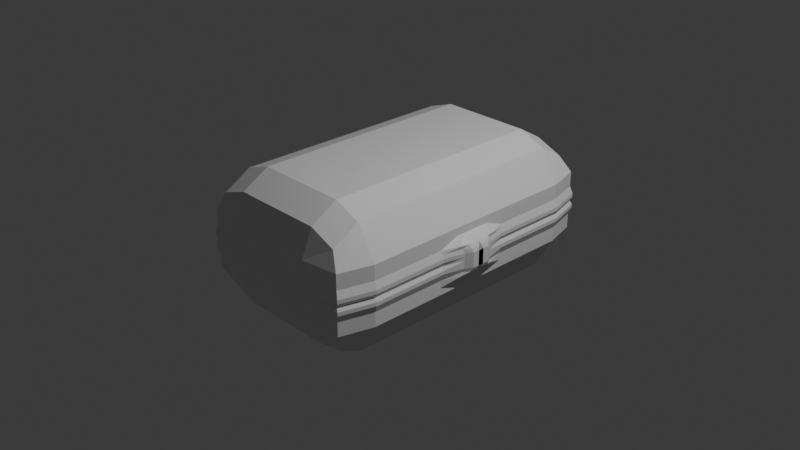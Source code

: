 # Source: MedKit.blend  (saved by Blender 5.0.118; exported with 4.5.12 LTS)
import bpy
from mathutils import Matrix  # noqa: F401  (used for matrix-valued properties, if any)

bpy.ops.wm.read_factory_settings(use_empty=True)
scene = bpy.context.scene
scene.name = 'Scene'

# ---- collections
col_collection = bpy.data.collections.new('Collection'); scene.collection.children.link(col_collection)

# ---- materials (node trees are filled in below, after node groups)
mat_material = bpy.data.materials.new('Material')
mat_material.alpha_threshold = 0.0
mat_material.use_backface_culling_lightprobe_volume = False
mat_material.roughness = 0.5
mat_material.line_color = (0.0, 0.0, 0.0, 1.0)

# ---- material node trees
mat_material.use_nodes = True; mat_material.node_tree.nodes.clear()
_N = mat_material.node_tree.nodes; _L = mat_material.node_tree.links
n0 = _N.new('ShaderNodeOutputMaterial'); n0.name = 'Material Output'; n0.location = (200, 100)
n1 = _N.new('ShaderNodeBsdfPrincipled'); n1.name = 'Principled BSDF'; n1.location = (-200, 100)
n1.inputs[3].default_value = 1.45
_L.new(n1.outputs[0], n0.inputs[0])
n0.is_active_output = True

# ---- world
world_world = bpy.data.worlds.new('World'); scene.world = world_world
world_world.use_nodes = True; world_world.node_tree.nodes.clear()
_N = world_world.node_tree.nodes; _L = world_world.node_tree.links
n0 = _N.new('ShaderNodeOutputWorld'); n0.name = 'World Output'; n0.location = (200, 100)
n1 = _N.new('ShaderNodeBackground'); n1.name = 'Background'; n1.location = (-200, 100)
n1.inputs[0].default_value = (0.05088, 0.05088, 0.05088, 1.0)
_L.new(n1.outputs[0], n0.inputs[0])
n0.is_active_output = True
world_world.color = (0.05088, 0.05088, 0.05088)
world_world.sun_shadow_jitter_overblur = 0.0

# ---- cameras
cam_camera = bpy.data.cameras.new('Camera')
cam_camera.clip_end = 100.0
cam_camera.ortho_scale = 7.314

# ---- lights
light_light = bpy.data.lights.new('Light', 'POINT')
light_light.energy = 1000.0
light_light.shadow_soft_size = 0.1

# ---- meshes
me_cube = bpy.data.meshes.new('Cube')
me_cube.from_pydata([(0.7872, 1.525, 0.4955), (0.7872, 1.506, -0.4448), (-0.7951, 1.525, 0.5113), (-0.8109, 1.506, -0.4526), (-0.8109, 1.694e-08, -0.6733), (0.7872, -1.588e-08, 0.6657), (-0.7951, -1.376e-08, 0.6815), (0.7872, 1.8e-08, -0.6654), (-0.7951, 0.8238, 0.6815), (0.7872, 0.8238, -0.6654), (-0.8109, 0.8238, -0.6733), (0.7872, 0.8238, 0.6657), (-4.9e-17, 1.506, -0.5787), (3.78e-17, 1.525, 0.6137), (0.0, 0.0, -0.7994), (0.0, 0.0, 0.7839), (0.0, 0.8238, 0.7839), (0.0, 0.8238, -0.7994), (-0.7951, 1.236, 0.6815), (0.7872, 1.236, -0.6654), (-0.8109, 1.236, -0.6733), (0.7872, 1.236, 0.6657), (0.0, 1.236, -0.7994), (0.0, 1.236, 0.7839), (0.9061, 1.599, -3.461e-05), (-0.8964, 1.586, -3.461e-05), (1.13, -0.03008, -3.461e-05), (-1.016, -0.01293, -3.461e-05), (1.006, 0.8198, -3.461e-05), (-1.016, 0.8198, -3.461e-05), (-0.005121, 1.652, -3.461e-05), (1.006, 1.236, -3.461e-05), (-1.016, 1.236, -3.461e-05), (-0.5, 1.506, -0.5787), (-0.5, 0.0, -0.7994), (-0.5, 0.8238, -0.7994), (-0.5, 1.525, 0.6137), (-0.5, 0.0, 0.7839), (-0.5, 0.8238, 0.7839), (-0.5, 1.236, -0.7994), (-0.5, 1.236, 0.7839), (-0.5105, 1.652, -3.461e-05), (0.5, 1.525, 0.6137), (0.5, 0.0, 0.7839), (0.5, 0.8238, 0.7839), (0.5, 1.506, -0.5787), (0.5, 0.0, -0.7994), (0.5, 0.8238, -0.7994), (0.5, 1.236, 0.7839), (0.5, 1.236, -0.7994), (0.5003, 1.652, -3.461e-05), (0.9015, 1.595, 0.3258), (-0.8818, 1.582, 0.3258), (1.0, 0.0, 0.3258), (-1.0, 0.0, 0.3258), (1.0, 0.8238, 0.3258), (-1.0, 0.8238, 0.3258), (0.0, 1.648, 0.3258), (1.0, 1.236, 0.3258), (-1.0, 1.236, 0.3258), (-0.5, 1.648, 0.3258), (0.5, 1.648, 0.3258), (0.9015, 1.595, -0.312), (-0.8818, 1.582, -0.312), (1.0, 0.0, -0.312), (-1.0, 0.0, -0.312), (1.0, 0.8238, -0.312), (-1.0, 0.8238, -0.312), (0.0, 1.648, -0.312), (1.0, 1.236, -0.312), (-1.0, 1.236, -0.312), (-0.5, 1.648, -0.312), (0.5, 1.648, -0.312), (-0.8109, 0.4119, -0.6733), (0.7872, 0.4119, 0.6657), (-0.7951, 0.4119, 0.6815), (0.7872, 0.4119, -0.6654), (0.0, 0.4119, 0.7839), (0.0, 0.4119, -0.7994), (-1.016, 0.4034, -3.461e-05), (1.006, 0.4034, -3.461e-05), (-0.5, 0.4119, -0.7994), (-0.5, 0.4119, 0.7839), (0.5, 0.4119, 0.7839), (0.5, 0.4119, -0.7994), (-1.0, 0.4119, 0.3258), (1.0, 0.4119, 0.3258), (1.0, 0.4119, -0.312), (-1.0, 0.4119, -0.312), (0.9015, 1.595, -0.156), (-0.8818, 1.582, -0.156), (1.088, 0.0, -0.156), (-1.0, 0.0, -0.156), (1.0, 0.8238, -0.156), (-1.0, 0.8238, -0.156), (0.0, 1.648, -0.156), (1.0, 1.236, -0.156), (-1.0, 1.236, -0.156), (-0.5, 1.648, -0.156), (0.5, 1.648, -0.156), (1.0, 0.4119, -0.156), (-1.0, 0.4119, -0.156), (0.9015, 1.595, 0.1629), (-0.8818, 1.582, 0.1629), (1.088, 0.0, 0.1629), (-1.0, 0.0, 0.1629), (1.0, 0.8238, 0.1629), (-1.0, 0.8238, 0.1629), (0.0, 1.648, 0.1629), (1.0, 1.236, 0.1629), (-1.0, 1.236, 0.1629), (-0.5, 1.648, 0.1629), (0.5, 1.648, 0.1629), (1.0, 0.4119, 0.1629), (-1.0, 0.4119, 0.1629), (0.9284, 1.613, 0.08387), (-0.9082, 1.599, 0.08387), (1.13, -0.03008, 0.08387), (-1.03, -0.03008, 0.08387), (1.03, 0.8184, 0.08387), (-1.03, 0.8184, 0.08387), (-4.537e-05, 1.667, 0.08387), (1.03, 1.243, 0.08387), (-1.03, 1.243, 0.08387), (-0.515, 1.667, 0.08387), (0.5149, 1.667, 0.08387), (1.03, 0.3941, 0.08387), (-1.03, 0.3941, 0.08387), (0.9284, 1.613, -0.08036), (-0.9082, 1.599, -0.08036), (1.13, -0.03008, -0.08036), (-1.03, -0.03008, -0.08036), (1.03, 0.8184, -0.08036), (-1.03, 0.8184, -0.08036), (-4.537e-05, 1.667, -0.08036), (1.03, 1.243, -0.08036), (-1.03, 1.243, -0.08036), (-0.515, 1.667, -0.08036), (0.5149, 1.667, -0.08036), (1.03, 0.3941, -0.08036), (-1.03, 0.3941, -0.08036), (-0.8109, 0.0595, -0.6733), (0.7872, 0.0595, 0.6657), (0.0, 0.0595, 0.7839), (0.0, 0.0595, -0.7994), (1.13, 0.03119, -3.461e-05), (-0.5, 0.0595, -0.7994), (-0.5, 0.0595, 0.7839), (0.5, 0.0595, 0.7839), (0.5, 0.0595, -0.7994), (1.0, 0.0595, 0.3258), (1.0, 0.0595, -0.312), (-0.7951, 0.0595, 0.6815), (0.7872, 0.0595, -0.6654), (-1.016, 0.04721, -3.461e-05), (-1.0, 0.0595, 0.3258), (-1.0, 0.0595, -0.312), (-1.0, 0.0595, -0.156), (1.088, 0.0595, -0.156), (-1.0, 0.0595, 0.1629), (1.088, 0.0595, 0.1629), (1.13, 0.03119, 0.08387), (-1.03, 0.03119, 0.08387), (-1.03, 0.03119, -0.08036), (1.13, 0.03119, -0.08036), (-0.7951, 0.1278, 0.6815), (0.7872, 0.1278, -0.6654), (-1.016, 0.1162, -3.461e-05), (-1.0, 0.1278, 0.3258), (-1.0, 0.1278, -0.312), (-1.0, 0.1278, -0.156), (-1.0, 0.1278, 0.1629), (-1.03, 0.1015, 0.08387), (-1.03, 0.1015, -0.08036), (-0.8109, 0.1278, -0.6733), (0.7872, 0.1278, 0.6657), (0.0, 0.1278, 0.7839), (0.0, 0.1278, -0.7994), (1.13, 0.1015, -3.461e-05), (-0.5, 0.1278, -0.7994), (-0.5, 0.1278, 0.7839), (0.5, 0.1278, 0.7839), (0.5, 0.1278, -0.7994), (1.0, 0.1278, 0.3258), (1.0, 0.1278, -0.312), (1.088, 0.1278, -0.156), (1.088, 0.1278, 0.1629), (1.13, 0.1015, 0.08387), (1.13, 0.1015, -0.08036), (-0.7951, 0.2003, 0.6815), (0.7872, 0.2003, -0.6654), (-1.016, 0.1895, -3.461e-05), (-1.0, 0.2003, 0.3258), (-1.0, 0.2003, -0.312), (-1.0, 0.2003, -0.156), (-1.0, 0.2003, 0.1629), (-1.03, 0.1762, 0.08387), (-1.03, 0.1762, -0.08036), (-0.8109, 0.2003, -0.6733), (0.7872, 0.2003, 0.6657), (0.0, 0.2003, 0.7839), (0.0, 0.2003, -0.7994), (1.083, 0.1762, -3.461e-05), (-0.5, 0.2003, -0.7994), (-0.5, 0.2003, 0.7839), (0.5, 0.2003, 0.7839), (0.5, 0.2003, -0.7994), (1.0, 0.2003, 0.3258), (1.0, 0.2003, -0.312), (1.071, 0.2003, -0.156), (1.071, 0.2003, 0.1629), (1.083, 0.1762, 0.08387), (1.083, 0.1762, -0.08036), (0.9141, 1.603, 0.126), (-0.8941, 1.59, 0.126), (1.114, -0.01403, 0.126), (-1.014, -0.01403, 0.126), (1.014, 0.8213, 0.126), (-1.014, 0.8213, 0.126), (-2.117e-05, 1.657, 0.126), (1.014, 1.239, 0.126), (-1.014, 1.239, 0.126), (-0.507, 1.657, 0.126), (0.507, 1.657, 0.126), (1.014, 0.4036, 0.126), (-1.014, 0.4036, 0.126), (1.114, 0.04629, 0.126), (-1.014, 0.04629, 0.126), (1.114, 0.1155, 0.126), (-1.014, 0.1155, 0.126), (1.067, 0.189, 0.126), (-1.014, 0.189, 0.126), (0.915, 1.604, -0.1182), (-0.895, 1.591, -0.1182), (1.115, -0.01504, -0.1182), (-1.015, -0.01504, -0.1182), (1.015, 0.8211, -0.1182), (-1.015, 0.8211, -0.1182), (-2.269e-05, 1.657, -0.1182), (1.015, 1.239, -0.1182), (-1.015, 1.239, -0.1182), (-0.5075, 1.657, -0.1182), (0.5075, 1.657, -0.1182), (1.015, 0.403, -0.1182), (-1.015, 0.403, -0.1182), (1.115, 0.04535, -0.1182), (-1.015, 0.04535, -0.1182), (1.115, 0.1147, -0.1182), (-1.015, 0.1147, -0.1182), (1.068, 0.1882, -0.1182), (-1.015, 0.1882, -0.1182), (0.9015, 1.595, 0.2444), (-0.8818, 1.582, 0.2444), (1.0, 0.0, 0.2444), (-1.0, 0.0, 0.2444), (1.0, 0.8238, 0.2444), (-1.0, 0.8238, 0.2444), (0.0, 1.648, 0.2444), (1.0, 1.236, 0.2444), (-1.0, 1.236, 0.2444), (-0.5, 1.648, 0.2444), (0.5, 1.648, 0.2444), (1.0, 0.4119, 0.2444), (-1.0, 0.4119, 0.2444), (-1.0, 0.0595, 0.2444), (1.0, 0.0595, 0.2444), (1.0, 0.1278, 0.2444), (-1.0, 0.1278, 0.2444), (1.0, 0.2003, 0.2444), (-1.0, 0.2003, 0.2444), (0.9015, 1.595, -0.234), (-0.8818, 1.582, -0.234), (1.0, 0.0, -0.234), (-1.0, 0.0, -0.234), (1.0, 0.8238, -0.234), (-1.0, 0.8238, -0.234), (0.0, 1.648, -0.234), (1.0, 1.236, -0.234), (-1.0, 1.236, -0.234), (-0.5, 1.648, -0.234), (0.5, 1.648, -0.234), (1.0, 0.4119, -0.234), (-1.0, 0.4119, -0.234), (1.0, 0.0595, -0.234), (-1.0, 0.0595, -0.234), (1.0, 0.1278, -0.234), (-1.0, 0.1278, -0.234), (1.0, 0.2003, -0.234), (-1.0, 0.2003, -0.234), (0.9284, 1.613, 0.04192), (-0.9082, 1.599, 0.04192), (1.13, -0.03008, 0.04192), (-1.03, -0.03008, 0.04192), (1.03, 0.8184, 0.04192), (-1.03, 0.8184, 0.04192), (-4.537e-05, 1.667, 0.04192), (1.03, 1.243, 0.04192), (-1.03, 1.243, 0.04192), (-0.515, 1.667, 0.04192), (0.5149, 1.667, 0.04192), (1.03, 0.3941, 0.04192), (-1.03, 0.3941, 0.04192), (-1.03, 0.03119, 0.04192), (1.13, 0.03119, 0.04192), (1.13, 0.1015, 0.04192), (-1.03, 0.1015, 0.04192), (1.083, 0.1762, 0.04192), (-1.03, 0.1762, 0.04192), (0.9284, 1.613, -0.0402), (-0.9082, 1.599, -0.0402), (1.13, -0.03008, -0.0402), (-1.03, -0.03008, -0.0402), (1.03, 0.8184, -0.0402), (-1.03, 0.8184, -0.0402), (-4.537e-05, 1.667, -0.0402), (1.03, 1.243, -0.0402), (-1.03, 1.243, -0.0402), (-0.515, 1.667, -0.0402), (0.5149, 1.667, -0.0402), (1.03, 0.3941, -0.0402), (-1.03, 0.3941, -0.0402), (-1.03, 0.03119, -0.0402), (1.13, 0.03119, -0.0402), (1.13, 0.1015, -0.0402), (-1.03, 0.1015, -0.0402), (1.083, 0.1762, -0.0402), (-1.03, 0.1762, -0.0402), (0.5, 0.4119, 0.7839), (-0.8109, 0.02975, -0.6733), (0.7872, 0.02975, 0.6657), (0.0, 0.02975, 0.7839), (0.0, 0.02975, -0.7994), (1.13, 0.0005562, -3.461e-05), (-0.5, 0.02975, -0.7994), (-0.5, 0.02975, 0.7839), (0.5, 0.02975, 0.7839), (0.5, 0.02975, -0.7994), (1.0, 0.02975, 0.3258), (1.0, 0.02975, -0.312), (1.088, 0.02975, -0.156), (1.088, 0.02975, 0.1629), (1.13, 0.0005562, 0.08387), (1.13, 0.0005562, -0.08036), (-0.7951, 0.02975, 0.6815), (0.7872, 0.02975, -0.6654), (-1.016, 0.01714, -3.461e-05), (-1.0, 0.02975, 0.3258), (-1.0, 0.02975, -0.312), (-1.0, 0.02975, -0.156), (-1.0, 0.02975, 0.1629), (-1.03, 0.0005562, 0.08387), (-1.03, 0.0005562, -0.08036), (-1.014, 0.01613, 0.126), (1.114, 0.01613, 0.126), (-1.015, 0.01515, -0.1182), (1.115, 0.01515, -0.1182), (-1.0, 0.02975, 0.2444), (1.0, 0.02975, 0.2444), (-1.0, 0.02975, -0.234), (1.0, 0.02975, -0.234), (-1.03, 0.0005562, 0.04192), (1.13, 0.0005562, 0.04192), (-1.03, 0.0005562, -0.0402), (1.13, 0.0005562, -0.0402), (-0.8109, 0.09364, -0.6733), (0.7872, 0.09364, 0.6657), (0.0, 0.09364, 0.7839), (0.0, 0.09364, -0.7994), (1.13, 0.06636, -3.461e-05), (-0.5, 0.09364, -0.7994), (-0.5, 0.09364, 0.7839), (0.5, 0.09364, 0.7839), (0.5, 0.09364, -0.7994), (1.0, 0.09364, 0.3258), (1.0, 0.09364, -0.312), (1.088, 0.09364, -0.156), (1.088, 0.09364, 0.1629), (1.13, 0.06636, 0.08387), (1.13, 0.06636, -0.08036), (-0.7951, 0.09364, 0.6815), (0.7872, 0.09364, -0.6654), (-1.016, 0.08172, -3.461e-05), (-1.0, 0.09364, 0.3258), (-1.0, 0.09364, -0.312), (-1.0, 0.09364, -0.156), (-1.0, 0.09364, 0.1629), (-1.03, 0.06636, 0.08387), (-1.03, 0.06636, -0.08036), (-1.014, 0.08091, 0.126), (1.114, 0.08091, 0.126), (-1.015, 0.08, -0.1182), (1.115, 0.08, -0.1182), (-1.0, 0.09364, 0.2444), (1.0, 0.09364, 0.2444), (-1.0, 0.09364, -0.234), (1.0, 0.09364, -0.234), (-1.03, 0.06636, 0.04192), (1.13, 0.06636, 0.04192), (-1.03, 0.06636, -0.0402), (1.13, 0.06636, -0.0402)], [], [(59, 18, 2, 52), (61, 42, 0, 51), (337, 329, 5, 53), (336, 344, 7, 46), (334, 343, 6, 37), (40, 18, 8, 38), (49, 19, 9, 47), (58, 21, 11, 55), (85, 75, 8, 56), (39, 22, 17, 35), (48, 23, 16, 44), (335, 330, 15, 43), (333, 331, 14, 34), (60, 36, 13, 57), (42, 13, 23, 48), (33, 12, 22, 39), (51, 0, 21, 58), (45, 1, 19, 49), (36, 2, 18, 40), (56, 8, 18, 59), (313, 29, 32, 316), (308, 24, 31, 315), (317, 41, 30, 314), (320, 79, 29, 313), (315, 31, 28, 312), (363, 332, 26, 310), (318, 50, 24, 308), (316, 32, 25, 309), (309, 25, 41, 317), (13, 36, 40, 23), (3, 33, 39, 20), (52, 2, 36, 60), (328, 333, 34, 4), (20, 39, 35, 10), (23, 40, 38, 16), (330, 334, 37, 15), (314, 30, 50, 318), (12, 45, 49, 22), (0, 42, 48, 21), (329, 335, 43, 5), (21, 48, 44, 11), (22, 49, 47, 17), (331, 336, 46, 14), (57, 13, 42, 61), (257, 57, 61, 261), (252, 52, 60, 260), (256, 56, 59, 259), (251, 51, 58, 258), (260, 60, 57, 257), (263, 85, 56, 256), (258, 58, 55, 255), (357, 337, 53, 253), (261, 61, 51, 251), (259, 59, 52, 252), (12, 68, 72, 45), (3, 63, 71, 33), (20, 70, 63, 3), (45, 72, 62, 1), (344, 338, 64, 7), (19, 69, 66, 9), (73, 88, 67, 10), (33, 71, 68, 12), (1, 62, 69, 19), (10, 67, 70, 20), (198, 193, 88, 73), (9, 66, 87, 76), (255, 55, 86, 262), (269, 192, 85, 263), (17, 47, 84, 78), (11, 44, 83, 74), (16, 38, 82, 77), (10, 35, 81, 73), (312, 28, 80, 319), (326, 191, 79, 320), (35, 17, 78, 81), (44, 16, 77, 83), (192, 189, 75, 85), (38, 8, 75, 82), (47, 9, 76, 84), (55, 11, 74, 86), (288, 194, 101, 282), (274, 93, 100, 281), (276, 95, 99, 280), (271, 90, 98, 279), (278, 97, 90, 271), (280, 99, 89, 270), (359, 339, 91, 272), (277, 96, 93, 274), (282, 101, 94, 275), (279, 98, 95, 276), (270, 89, 96, 277), (275, 94, 97, 278), (231, 195, 114, 225), (217, 106, 113, 224), (221, 110, 103, 214), (223, 112, 102, 213), (353, 340, 104, 215), (220, 109, 106, 217), (225, 114, 107, 218), (222, 111, 108, 219), (213, 102, 109, 220), (218, 107, 110, 221), (214, 103, 111, 222), (219, 108, 112, 223), (295, 121, 125, 299), (290, 116, 124, 298), (294, 120, 123, 297), (289, 115, 122, 296), (298, 124, 121, 295), (301, 127, 120, 294), (296, 122, 119, 293), (361, 341, 117, 291), (299, 125, 115, 289), (297, 123, 116, 290), (293, 119, 126, 300), (307, 196, 127, 301), (250, 197, 140, 244), (236, 132, 139, 243), (238, 134, 138, 242), (233, 129, 137, 241), (240, 136, 129, 233), (242, 138, 128, 232), (355, 342, 130, 234), (239, 135, 132, 236), (244, 140, 133, 237), (241, 137, 134, 238), (232, 128, 135, 239), (237, 133, 136, 240), (391, 378, 164, 245), (354, 351, 163, 246), (360, 350, 162, 302), (397, 377, 161, 303), (389, 376, 160, 226), (352, 349, 159, 227), (395, 375, 158, 283), (358, 348, 157, 284), (346, 343, 152, 155), (362, 345, 154, 321), (356, 346, 155, 264), (328, 347, 156, 141), (380, 374, 151, 153), (393, 373, 150, 265), (367, 372, 149, 144), (365, 371, 148, 142), (366, 370, 147, 143), (364, 369, 146, 141), (399, 368, 145, 322), (369, 367, 144, 146), (371, 366, 143, 148), (370, 379, 152, 147), (372, 380, 153, 149), (373, 365, 142, 150), (207, 199, 175, 183), (206, 190, 166, 182), (204, 189, 165, 180), (205, 200, 176, 181), (203, 201, 177, 179), (325, 202, 178, 323), (198, 203, 179, 174), (200, 204, 180, 176), (199, 205, 181, 175), (201, 206, 182, 177), (268, 207, 183, 266), (190, 208, 184, 166), (287, 209, 185, 285), (230, 210, 186, 228), (306, 211, 187, 304), (249, 212, 188, 247), (390, 387, 173, 248), (396, 386, 172, 305), (388, 385, 171, 229), (394, 384, 170, 286), (382, 379, 165, 168), (398, 381, 167, 324), (392, 382, 168, 267), (364, 383, 169, 174), (243, 139, 212, 249), (300, 126, 211, 306), (224, 113, 210, 230), (281, 100, 209, 287), (76, 87, 208, 190), (262, 86, 207, 268), (78, 84, 206, 201), (74, 83, 205, 199), (77, 82, 204, 200), (73, 81, 203, 198), (319, 80, 202, 325), (81, 78, 201, 203), (83, 77, 200, 205), (82, 75, 189, 204), (84, 76, 190, 206), (86, 74, 199, 207), (248, 173, 197, 250), (305, 172, 196, 307), (229, 171, 195, 231), (286, 170, 194, 288), (168, 165, 189, 192), (324, 167, 191, 326), (267, 168, 192, 269), (174, 169, 193, 198), (172, 229, 231, 196), (126, 224, 230, 211), (386, 388, 229, 172), (211, 230, 228, 187), (350, 352, 227, 162), (377, 389, 226, 161), (121, 219, 223, 125), (116, 214, 222, 124), (120, 218, 221, 123), (115, 213, 220, 122), (124, 222, 219, 121), (127, 225, 218, 120), (122, 220, 217, 119), (341, 353, 215, 117), (125, 223, 213, 115), (123, 221, 214, 116), (119, 217, 224, 126), (196, 231, 225, 127), (170, 248, 250, 194), (100, 243, 249, 209), (384, 390, 248, 170), (209, 249, 247, 185), (348, 354, 246, 157), (375, 391, 245, 158), (94, 237, 240, 97), (89, 232, 239, 96), (98, 241, 238, 95), (101, 244, 237, 94), (96, 239, 236, 93), (339, 355, 234, 91), (99, 242, 232, 89), (97, 240, 233, 90), (90, 233, 241, 98), (95, 238, 242, 99), (93, 236, 243, 100), (194, 250, 244, 101), (171, 267, 269, 195), (113, 262, 268, 210), (385, 392, 267, 171), (210, 268, 266, 186), (376, 393, 265, 160), (349, 356, 264, 159), (195, 269, 263, 114), (106, 255, 262, 113), (110, 259, 252, 103), (112, 261, 251, 102), (340, 357, 253, 104), (109, 258, 255, 106), (114, 263, 256, 107), (111, 260, 257, 108), (102, 251, 258, 109), (107, 256, 259, 110), (103, 252, 260, 111), (108, 257, 261, 112), (169, 286, 288, 193), (87, 281, 287, 208), (383, 394, 286, 169), (208, 287, 285, 184), (347, 358, 284, 156), (374, 395, 283, 151), (67, 275, 278, 70), (62, 270, 277, 69), (71, 279, 276, 68), (88, 282, 275, 67), (69, 277, 274, 66), (338, 359, 272, 64), (72, 280, 270, 62), (70, 278, 271, 63), (63, 271, 279, 71), (68, 276, 280, 72), (66, 274, 281, 87), (193, 288, 282, 88), (167, 305, 307, 191), (80, 300, 306, 202), (381, 396, 305, 167), (202, 306, 304, 178), (368, 397, 303, 145), (345, 360, 302, 154), (191, 307, 301, 79), (28, 293, 300, 80), (32, 297, 290, 25), (50, 299, 289, 24), (332, 361, 291, 26), (31, 296, 293, 28), (79, 301, 294, 29), (41, 298, 295, 30), (24, 289, 296, 31), (29, 294, 297, 32), (25, 290, 298, 41), (30, 295, 299, 50), (173, 324, 326, 197), (139, 319, 325, 212), (387, 398, 324, 173), (212, 325, 323, 188), (378, 399, 322, 164), (351, 362, 321, 163), (197, 326, 320, 140), (132, 312, 319, 139), (134, 314, 318, 138), (129, 309, 317, 137), (136, 316, 309, 129), (138, 318, 308, 128), (342, 363, 310, 130), (135, 315, 312, 132), (140, 320, 313, 133), (137, 317, 314, 134), (128, 308, 315, 135), (133, 313, 316, 136), (164, 322, 363, 342), (131, 311, 362, 351), (145, 303, 361, 332), (27, 292, 360, 345), (151, 283, 359, 338), (65, 273, 358, 347), (160, 265, 357, 340), (105, 254, 356, 349), (158, 245, 355, 339), (92, 235, 354, 348), (161, 226, 353, 341), (118, 216, 352, 350), (4, 65, 347, 328), (254, 54, 346, 356), (311, 27, 345, 362), (54, 6, 343, 346), (273, 92, 348, 358), (216, 105, 349, 352), (292, 118, 350, 360), (235, 131, 351, 354), (245, 164, 342, 355), (303, 161, 341, 361), (226, 160, 340, 353), (283, 158, 339, 359), (153, 151, 338, 344), (265, 150, 337, 357), (144, 149, 336, 331), (142, 148, 335, 329), (143, 147, 334, 330), (141, 146, 333, 328), (322, 145, 332, 363), (146, 144, 331, 333), (148, 143, 330, 335), (147, 152, 343, 334), (149, 153, 344, 336), (150, 142, 329, 337), (188, 323, 399, 378), (163, 321, 398, 387), (178, 304, 397, 368), (154, 302, 396, 381), (184, 285, 395, 374), (156, 284, 394, 383), (186, 266, 393, 376), (159, 264, 392, 385), (185, 247, 391, 375), (157, 246, 390, 384), (187, 228, 389, 377), (162, 227, 388, 386), (141, 156, 383, 364), (264, 155, 382, 392), (321, 154, 381, 398), (155, 152, 379, 382), (284, 157, 384, 394), (227, 159, 385, 388), (302, 162, 386, 396), (246, 163, 387, 390), (183, 175, 365, 373), (182, 166, 380, 372), (180, 165, 379, 370), (181, 176, 366, 371), (179, 177, 367, 369), (323, 178, 368, 399), (174, 179, 369, 364), (176, 180, 370, 366), (175, 181, 371, 365), (177, 182, 372, 367), (266, 183, 373, 393), (166, 184, 374, 380), (285, 185, 375, 395), (228, 186, 376, 389), (304, 187, 377, 397), (247, 188, 378, 391)])
_uv = me_cube.uv_layers.new(name='UVMap')
_uv.uv.foreach_set('vector', [0.5625, 0.2188, 0.625, 0.2188, 0.625, 0.25, 0.5625, 0.25, 0.5625, 0.4375, 0.625, 0.4375, 0.625, 0.5, 0.5625, 0.5, 0.5625, 0.6227, 0.625, 0.6227, 0.625, 0.625, 0.5625, 0.625, 0.3125, 0.6227, 0.375, 0.6227, 0.375, 0.625, 0.3125, 0.625, 0.8125, 0.6227, 0.875, 0.6227, 0.875, 0.625, 0.8125, 0.625, 0.8125, 0.5312, 0.875, 0.5312, 0.875, 0.5625, 0.8125, 0.5625, 0.3125, 0.5312, 0.375, 0.5312, 0.375, 0.5625, 0.3125, 0.5625, 0.5625, 0.5312, 0.625, 0.5312, 0.625, 0.5625, 0.5625, 0.5625, 0.5625, 0.1562, 0.625, 0.1562, 0.625, 0.1875, 0.5625, 0.1875, 0.1875, 0.5312, 0.25, 0.5312, 0.25, 0.5625, 0.1875, 0.5625, 0.6875, 0.5312, 0.75, 0.5312, 0.75, 0.5625, 0.6875, 0.5625, 0.6875, 0.6227, 0.75, 0.6227, 0.75, 0.625, 0.6875, 0.625, 0.1875, 0.6227, 0.25, 0.6227, 0.25, 0.625, 0.1875, 0.625, 0.5625, 0.3125, 0.625, 0.3125, 0.625, 0.375, 0.5625, 0.375, 0.6875, 0.5, 0.75, 0.5, 0.75, 0.5312, 0.6875, 0.5312, 0.1875, 0.5, 0.25, 0.5, 0.25, 0.5312, 0.1875, 0.5312, 0.5625, 0.5, 0.625, 0.5, 0.625, 0.5312, 0.5625, 0.5312, 0.3125, 0.5, 0.375, 0.5, 0.375, 0.5312, 0.3125, 0.5312, 0.8125, 0.5, 0.875, 0.5, 0.875, 0.5312, 0.8125, 0.5312, 0.5625, 0.1875, 0.625, 0.1875, 0.625, 0.2188, 0.5625, 0.2188, 0.4922, 0.1875, 0.5, 0.1875, 0.5, 0.2188, 0.4922, 0.2188, 0.4922, 0.5, 0.5, 0.5, 0.5, 0.5312, 0.4922, 0.5312, 0.4922, 0.3125, 0.5, 0.3125, 0.5, 0.375, 0.4922, 0.375, 0.4922, 0.1562, 0.5, 0.1562, 0.5, 0.1875, 0.4922, 0.1875, 0.4922, 0.5312, 0.5, 0.5312, 0.5, 0.5625, 0.4922, 0.5625, 0.4922, 0.6227, 0.5, 0.6227, 0.5, 0.625, 0.4922, 0.625, 0.4922, 0.4375, 0.5, 0.4375, 0.5, 0.5, 0.4922, 0.5, 0.4922, 0.2188, 0.5, 0.2188, 0.5, 0.25, 0.4922, 0.25, 0.4922, 0.25, 0.5, 0.25, 0.5, 0.3125, 0.4922, 0.3125, 0.75, 0.5, 0.8125, 0.5, 0.8125, 0.5312, 0.75, 0.5312, 0.125, 0.5, 0.1875, 0.5, 0.1875, 0.5312, 0.125, 0.5312, 0.5625, 0.25, 0.625, 0.25, 0.625, 0.3125, 0.5625, 0.3125, 0.125, 0.6227, 0.1875, 0.6227, 0.1875, 0.625, 0.125, 0.625, 0.125, 0.5312, 0.1875, 0.5312, 0.1875, 0.5625, 0.125, 0.5625, 0.75, 0.5312, 0.8125, 0.5312, 0.8125, 0.5625, 0.75, 0.5625, 0.75, 0.6227, 0.8125, 0.6227, 0.8125, 0.625, 0.75, 0.625, 0.4922, 0.375, 0.5, 0.375, 0.5, 0.4375, 0.4922, 0.4375, 0.25, 0.5, 0.3125, 0.5, 0.3125, 0.5312, 0.25, 0.5312, 0.625, 0.5, 0.6875, 0.5, 0.6875, 0.5312, 0.625, 0.5312, 0.625, 0.6227, 0.6875, 0.6227, 0.6875, 0.625, 0.625, 0.625, 0.625, 0.5312, 0.6875, 0.5312, 0.6875, 0.5625, 0.625, 0.5625, 0.25, 0.5312, 0.3125, 0.5312, 0.3125, 0.5625, 0.25, 0.5625, 0.25, 0.6227, 0.3125, 0.6227, 0.3125, 0.625, 0.25, 0.625, 0.5625, 0.375, 0.625, 0.375, 0.625, 0.4375, 0.5625, 0.4375, 0.5469, 0.375, 0.5625, 0.375, 0.5625, 0.4375, 0.5469, 0.4375, 0.5469, 0.25, 0.5625, 0.25, 0.5625, 0.3125, 0.5469, 0.3125, 0.5469, 0.1875, 0.5625, 0.1875, 0.5625, 0.2188, 0.5469, 0.2188, 0.5469, 0.5, 0.5625, 0.5, 0.5625, 0.5312, 0.5469, 0.5312, 0.5469, 0.3125, 0.5625, 0.3125, 0.5625, 0.375, 0.5469, 0.375, 0.5469, 0.1562, 0.5625, 0.1562, 0.5625, 0.1875, 0.5469, 0.1875, 0.5469, 0.5312, 0.5625, 0.5312, 0.5625, 0.5625, 0.5469, 0.5625, 0.5469, 0.6227, 0.5625, 0.6227, 0.5625, 0.625, 0.5469, 0.625, 0.5469, 0.4375, 0.5625, 0.4375, 0.5625, 0.5, 0.5469, 0.5, 0.5469, 0.2188, 0.5625, 0.2188, 0.5625, 0.25, 0.5469, 0.25, 0.375, 0.375, 0.4375, 0.375, 0.4375, 0.4375, 0.375, 0.4375, 0.375, 0.25, 0.4375, 0.25, 0.4375, 0.3125, 0.375, 0.3125, 0.375, 0.2188, 0.4375, 0.2188, 0.4375, 0.25, 0.375, 0.25, 0.375, 0.4375, 0.4375, 0.4375, 0.4375, 0.5, 0.375, 0.5, 0.375, 0.6227, 0.4375, 0.6227, 0.4375, 0.625, 0.375, 0.625, 0.375, 0.5312, 0.4375, 0.5312, 0.4375, 0.5625, 0.375, 0.5625, 0.375, 0.1562, 0.4375, 0.1562, 0.4375, 0.1875, 0.375, 0.1875, 0.375, 0.3125, 0.4375, 0.3125, 0.4375, 0.375, 0.375, 0.375, 0.375, 0.5, 0.4375, 0.5, 0.4375, 0.5312, 0.375, 0.5312, 0.375, 0.1875, 0.4375, 0.1875, 0.4375, 0.2188, 0.375, 0.2188, 0.375, 0.1402, 0.4375, 0.1402, 0.4375, 0.1562, 0.375, 0.1562, 0.375, 0.5625, 0.4375, 0.5625, 0.4375, 0.5938, 0.375, 0.5938, 0.5469, 0.5625, 0.5625, 0.5625, 0.5625, 0.5938, 0.5469, 0.5938, 0.5469, 0.1402, 0.5625, 0.1402, 0.5625, 0.1562, 0.5469, 0.1562, 0.25, 0.5625, 0.3125, 0.5625, 0.3125, 0.5938, 0.25, 0.5938, 0.625, 0.5625, 0.6875, 0.5625, 0.6875, 0.5938, 0.625, 0.5938, 0.75, 0.5625, 0.8125, 0.5625, 0.8125, 0.5938, 0.75, 0.5938, 0.125, 0.5625, 0.1875, 0.5625, 0.1875, 0.5938, 0.125, 0.5938, 0.4922, 0.5625, 0.5, 0.5625, 0.5, 0.5938, 0.4922, 0.5938, 0.4922, 0.1402, 0.5, 0.1402, 0.5, 0.1562, 0.4922, 0.1562, 0.1875, 0.5625, 0.25, 0.5625, 0.25, 0.5938, 0.1875, 0.5938, 0.6875, 0.5625, 0.75, 0.5625, 0.75, 0.5938, 0.6875, 0.5938, 0.5625, 0.1402, 0.625, 0.1402, 0.625, 0.1562, 0.5625, 0.1562, 0.8125, 0.5625, 0.875, 0.5625, 0.875, 0.5938, 0.8125, 0.5938, 0.3125, 0.5625, 0.375, 0.5625, 0.375, 0.5938, 0.3125, 0.5938, 0.5625, 0.5625, 0.625, 0.5625, 0.625, 0.5938, 0.5625, 0.5938, 0.4531, 0.1402, 0.4688, 0.1402, 0.4688, 0.1562, 0.4531, 0.1562, 0.4531, 0.5625, 0.4688, 0.5625, 0.4688, 0.5938, 0.4531, 0.5938, 0.4531, 0.375, 0.4688, 0.375, 0.4688, 0.4375, 0.4531, 0.4375, 0.4531, 0.25, 0.4688, 0.25, 0.4688, 0.3125, 0.4531, 0.3125, 0.4531, 0.2188, 0.4688, 0.2188, 0.4688, 0.25, 0.4531, 0.25, 0.4531, 0.4375, 0.4688, 0.4375, 0.4688, 0.5, 0.4531, 0.5, 0.4531, 0.6227, 0.4688, 0.6227, 0.4688, 0.625, 0.4531, 0.625, 0.4531, 0.5312, 0.4688, 0.5312, 0.4688, 0.5625, 0.4531, 0.5625, 0.4531, 0.1562, 0.4688, 0.1562, 0.4688, 0.1875, 0.4531, 0.1875, 0.4531, 0.3125, 0.4688, 0.3125, 0.4688, 0.375, 0.4531, 0.375, 0.4531, 0.5, 0.4688, 0.5, 0.4688, 0.5312, 0.4531, 0.5312, 0.4531, 0.1875, 0.4688, 0.1875, 0.4688, 0.2188, 0.4531, 0.2188, 0.524, 0.1402, 0.5312, 0.1402, 0.5312, 0.1562, 0.524, 0.1562, 0.524, 0.5625, 0.5312, 0.5625, 0.5312, 0.5938, 0.524, 0.5938, 0.524, 0.2188, 0.5312, 0.2188, 0.5312, 0.25, 0.524, 0.25, 0.524, 0.4375, 0.5312, 0.4375, 0.5312, 0.5, 0.524, 0.5, 0.524, 0.6227, 0.5312, 0.6227, 0.5312, 0.625, 0.524, 0.625, 0.524, 0.5312, 0.5312, 0.5312, 0.5312, 0.5625, 0.524, 0.5625, 0.524, 0.1562, 0.5312, 0.1562, 0.5312, 0.1875, 0.524, 0.1875, 0.524, 0.3125, 0.5312, 0.3125, 0.5312, 0.375, 0.524, 0.375, 0.524, 0.5, 0.5312, 0.5, 0.5312, 0.5312, 0.524, 0.5312, 0.524, 0.1875, 0.5312, 0.1875, 0.5312, 0.2188, 0.524, 0.2188, 0.524, 0.25, 0.5312, 0.25, 0.5312, 0.3125, 0.524, 0.3125, 0.524, 0.375, 0.5312, 0.375, 0.5312, 0.4375, 0.524, 0.4375, 0.5078, 0.375, 0.5156, 0.375, 0.5156, 0.4375, 0.5078, 0.4375, 0.5078, 0.25, 0.5156, 0.25, 0.5156, 0.3125, 0.5078, 0.3125, 0.5078, 0.1875, 0.5156, 0.1875, 0.5156, 0.2188, 0.5078, 0.2188, 0.5078, 0.5, 0.5156, 0.5, 0.5156, 0.5312, 0.5078, 0.5312, 0.5078, 0.3125, 0.5156, 0.3125, 0.5156, 0.375, 0.5078, 0.375, 0.5078, 0.1562, 0.5156, 0.1562, 0.5156, 0.1875, 0.5078, 0.1875, 0.5078, 0.5312, 0.5156, 0.5312, 0.5156, 0.5625, 0.5078, 0.5625, 0.5078, 0.6227, 0.5156, 0.6227, 0.5156, 0.625, 0.5078, 0.625, 0.5078, 0.4375, 0.5156, 0.4375, 0.5156, 0.5, 0.5078, 0.5, 0.5078, 0.2188, 0.5156, 0.2188, 0.5156, 0.25, 0.5078, 0.25, 0.5078, 0.5625, 0.5156, 0.5625, 0.5156, 0.5938, 0.5078, 0.5938, 0.5078, 0.1402, 0.5156, 0.1402, 0.5156, 0.1562, 0.5078, 0.1562, 0.4766, 0.1402, 0.4844, 0.1402, 0.4844, 0.1562, 0.4766, 0.1562, 0.4766, 0.5625, 0.4844, 0.5625, 0.4844, 0.5938, 0.4766, 0.5937, 0.4766, 0.375, 0.4844, 0.375, 0.4844, 0.4375, 0.4766, 0.4375, 0.4766, 0.25, 0.4844, 0.25, 0.4844, 0.3125, 0.4766, 0.3125, 0.4766, 0.2188, 0.4844, 0.2188, 0.4844, 0.25, 0.4766, 0.25, 0.4766, 0.4375, 0.4844, 0.4375, 0.4844, 0.5, 0.4766, 0.5, 0.4766, 0.6227, 0.4844, 0.6227, 0.4844, 0.625, 0.4766, 0.625, 0.4766, 0.5312, 0.4844, 0.5312, 0.4844, 0.5625, 0.4766, 0.5625, 0.4766, 0.1562, 0.4844, 0.1562, 0.4844, 0.1875, 0.4766, 0.1875, 0.4766, 0.3125, 0.4844, 0.3125, 0.4844, 0.375, 0.4766, 0.375, 0.4766, 0.5, 0.4844, 0.5, 0.4844, 0.5312, 0.4766, 0.5312, 0.4766, 0.1875, 0.4844, 0.1875, 0.4844, 0.2188, 0.4766, 0.2188, 0.4766, 0.6179, 0.4844, 0.6179, 0.4844, 0.6205, 0.4766, 0.6205, 0.4766, 0.1273, 0.4844, 0.1273, 0.4844, 0.1295, 0.4766, 0.1295, 0.5078, 0.1273, 0.5156, 0.1273, 0.5156, 0.1295, 0.5078, 0.1295, 0.5078, 0.6179, 0.5156, 0.6179, 0.5156, 0.6205, 0.5078, 0.6205, 0.524, 0.6179, 0.5312, 0.6179, 0.5312, 0.6205, 0.524, 0.6205, 0.524, 0.1273, 0.5312, 0.1273, 0.5312, 0.1295, 0.524, 0.1295, 0.4531, 0.6179, 0.4688, 0.6179, 0.4688, 0.6205, 0.4531, 0.6205, 0.4531, 0.1273, 0.4688, 0.1273, 0.4688, 0.1295, 0.4531, 0.1295, 0.5625, 0.1273, 0.625, 0.1273, 0.625, 0.1295, 0.5625, 0.1295, 0.4922, 0.1273, 0.5, 0.1273, 0.5, 0.1295, 0.4922, 0.1295, 0.5469, 0.1273, 0.5625, 0.1273, 0.5625, 0.1295, 0.5469, 0.1295, 0.375, 0.1273, 0.4375, 0.1273, 0.4375, 0.1295, 0.375, 0.1295, 0.375, 0.6179, 0.4375, 0.6179, 0.4375, 0.6205, 0.375, 0.6205, 0.5469, 0.6179, 0.5625, 0.6179, 0.5625, 0.6205, 0.5469, 0.6205, 0.25, 0.6179, 0.3125, 0.6179, 0.3125, 0.6205, 0.25, 0.6205, 0.625, 0.6179, 0.6875, 0.6179, 0.6875, 0.6205, 0.625, 0.6205, 0.75, 0.6179, 0.8125, 0.6179, 0.8125, 0.6205, 0.75, 0.6205, 0.125, 0.6179, 0.1875, 0.6179, 0.1875, 0.6205, 0.125, 0.6205, 0.4922, 0.6179, 0.5, 0.6179, 0.5, 0.6205, 0.4922, 0.6205, 0.1875, 0.6179, 0.25, 0.6179, 0.25, 0.6205, 0.1875, 0.6205, 0.6875, 0.6179, 0.75, 0.6179, 0.75, 0.6205, 0.6875, 0.6205, 0.8125, 0.6179, 0.875, 0.6179, 0.875, 0.6205, 0.8125, 0.6205, 0.3125, 0.6179, 0.375, 0.6179, 0.375, 0.6205, 0.3125, 0.6205, 0.5625, 0.6179, 0.625, 0.6179, 0.625, 0.6205, 0.5625, 0.6205, 0.5625, 0.6098, 0.625, 0.6098, 0.625, 0.6153, 0.5625, 0.6153, 0.3125, 0.6098, 0.375, 0.6098, 0.375, 0.6153, 0.3125, 0.6153, 0.8125, 0.6098, 0.875, 0.6098, 0.875, 0.6153, 0.8125, 0.6153, 0.6875, 0.6098, 0.75, 0.6098, 0.75, 0.6153, 0.6875, 0.6153, 0.1875, 0.6098, 0.25, 0.6098, 0.25, 0.6153, 0.1875, 0.6153, 0.4922, 0.6098, 0.5, 0.6098, 0.5, 0.6153, 0.4922, 0.6153, 0.125, 0.6098, 0.1875, 0.6098, 0.1875, 0.6153, 0.125, 0.6153, 0.75, 0.6098, 0.8125, 0.6098, 0.8125, 0.6153, 0.75, 0.6153, 0.625, 0.6098, 0.6875, 0.6098, 0.6875, 0.6153, 0.625, 0.6153, 0.25, 0.6098, 0.3125, 0.6098, 0.3125, 0.6153, 0.25, 0.6153, 0.5469, 0.6098, 0.5625, 0.6098, 0.5625, 0.6153, 0.5469, 0.6153, 0.375, 0.6098, 0.4375, 0.6098, 0.4375, 0.6153, 0.375, 0.6153, 0.4531, 0.6098, 0.4688, 0.6098, 0.4688, 0.6153, 0.4531, 0.6153, 0.524, 0.6098, 0.5312, 0.6098, 0.5313, 0.6153, 0.524, 0.6153, 0.5078, 0.6098, 0.5156, 0.6098, 0.5156, 0.6153, 0.5078, 0.6153, 0.4766, 0.6098, 0.4844, 0.6098, 0.4844, 0.6153, 0.4766, 0.6153, 0.4766, 0.1321, 0.4844, 0.1321, 0.4844, 0.1347, 0.4766, 0.1347, 0.5078, 0.1321, 0.5156, 0.1321, 0.5156, 0.1347, 0.5078, 0.1347, 0.524, 0.1321, 0.5312, 0.1321, 0.5312, 0.1347, 0.524, 0.1347, 0.4531, 0.1321, 0.4688, 0.1321, 0.4687, 0.1347, 0.4531, 0.1347, 0.5625, 0.1321, 0.625, 0.1321, 0.625, 0.1347, 0.5625, 0.1347, 0.4922, 0.1321, 0.5, 0.1321, 0.5, 0.1347, 0.4922, 0.1347, 0.5469, 0.1321, 0.5625, 0.1321, 0.5625, 0.1347, 0.5469, 0.1347, 0.375, 0.1321, 0.4375, 0.1321, 0.4375, 0.1347, 0.375, 0.1347, 0.4766, 0.5937, 0.4844, 0.5938, 0.4844, 0.6098, 0.4766, 0.6098, 0.5078, 0.5938, 0.5156, 0.5938, 0.5156, 0.6098, 0.5078, 0.6098, 0.524, 0.5938, 0.5312, 0.5938, 0.5312, 0.6098, 0.524, 0.6098, 0.4531, 0.5938, 0.4688, 0.5938, 0.4688, 0.6098, 0.4531, 0.6098, 0.375, 0.5938, 0.4375, 0.5938, 0.4375, 0.6098, 0.375, 0.6098, 0.5469, 0.5938, 0.5625, 0.5938, 0.5625, 0.6098, 0.5469, 0.6098, 0.25, 0.5938, 0.3125, 0.5938, 0.3125, 0.6098, 0.25, 0.6098, 0.625, 0.5938, 0.6875, 0.5938, 0.6875, 0.6098, 0.625, 0.6098, 0.75, 0.5938, 0.8125, 0.5938, 0.8125, 0.6098, 0.75, 0.6098, 0.125, 0.5938, 0.1875, 0.5938, 0.1875, 0.6098, 0.125, 0.6098, 0.4922, 0.5938, 0.5, 0.5938, 0.5, 0.6098, 0.4922, 0.6098, 0.1875, 0.5938, 0.25, 0.5938, 0.25, 0.6098, 0.1875, 0.6098, 0.6875, 0.5938, 0.75, 0.5938, 0.75, 0.6098, 0.6875, 0.6098, 0.8125, 0.5938, 0.875, 0.5938, 0.875, 0.6098, 0.8125, 0.6098, 0.3125, 0.5938, 0.375, 0.5938, 0.375, 0.6098, 0.3125, 0.6098, 0.5625, 0.5938, 0.625, 0.5938, 0.625, 0.6098, 0.5625, 0.6098, 0.4766, 0.1347, 0.4844, 0.1347, 0.4844, 0.1402, 0.4766, 0.1402, 0.5078, 0.1347, 0.5156, 0.1347, 0.5156, 0.1402, 0.5078, 0.1402, 0.524, 0.1347, 0.5312, 0.1347, 0.5312, 0.1402, 0.524, 0.1402, 0.4531, 0.1347, 0.4687, 0.1347, 0.4688, 0.1402, 0.4531, 0.1402, 0.5625, 0.1347, 0.625, 0.1347, 0.625, 0.1402, 0.5625, 0.1402, 0.4922, 0.1347, 0.5, 0.1347, 0.5, 0.1402, 0.4922, 0.1402, 0.5469, 0.1347, 0.5625, 0.1347, 0.5625, 0.1402, 0.5469, 0.1402, 0.375, 0.1347, 0.4375, 0.1347, 0.4375, 0.1402, 0.375, 0.1402, 0.5156, 0.1347, 0.524, 0.1347, 0.524, 0.1402, 0.5156, 0.1402, 0.5156, 0.5938, 0.524, 0.5938, 0.524, 0.6098, 0.5156, 0.6098, 0.5156, 0.1321, 0.524, 0.1321, 0.524, 0.1347, 0.5156, 0.1347, 0.5156, 0.6098, 0.524, 0.6098, 0.524, 0.6153, 0.5156, 0.6153, 0.5156, 0.1273, 0.524, 0.1273, 0.524, 0.1295, 0.5156, 0.1295, 0.5156, 0.6179, 0.524, 0.6179, 0.524, 0.6205, 0.5156, 0.6205, 0.5156, 0.375, 0.524, 0.375, 0.524, 0.4375, 0.5156, 0.4375, 0.5156, 0.25, 0.524, 0.25, 0.524, 0.3125, 0.5156, 0.3125, 0.5156, 0.1875, 0.524, 0.1875, 0.524, 0.2188, 0.5156, 0.2188, 0.5156, 0.5, 0.524, 0.5, 0.524, 0.5312, 0.5156, 0.5312, 0.5156, 0.3125, 0.524, 0.3125, 0.524, 0.375, 0.5156, 0.375, 0.5156, 0.1562, 0.524, 0.1562, 0.524, 0.1875, 0.5156, 0.1875, 0.5156, 0.5312, 0.524, 0.5312, 0.524, 0.5625, 0.5156, 0.5625, 0.5156, 0.6227, 0.524, 0.6227, 0.524, 0.625, 0.5156, 0.625, 0.5156, 0.4375, 0.524, 0.4375, 0.524, 0.5, 0.5156, 0.5, 0.5156, 0.2188, 0.524, 0.2188, 0.524, 0.25, 0.5156, 0.25, 0.5156, 0.5625, 0.524, 0.5625, 0.524, 0.5938, 0.5156, 0.5938, 0.5156, 0.1402, 0.524, 0.1402, 0.524, 0.1562, 0.5156, 0.1562, 0.4687, 0.1347, 0.4766, 0.1347, 0.4766, 0.1402, 0.4688, 0.1402, 0.4688, 0.5938, 0.4766, 0.5937, 0.4766, 0.6098, 0.4688, 0.6098, 0.4688, 0.1321, 0.4766, 0.1321, 0.4766, 0.1347, 0.4687, 0.1347, 0.4688, 0.6098, 0.4766, 0.6098, 0.4766, 0.6153, 0.4688, 0.6153, 0.4688, 0.1273, 0.4766, 0.1273, 0.4766, 0.1295, 0.4688, 0.1295, 0.4688, 0.6179, 0.4766, 0.6179, 0.4766, 0.6205, 0.4688, 0.6205, 0.4688, 0.1875, 0.4766, 0.1875, 0.4766, 0.2188, 0.4688, 0.2188, 0.4688, 0.5, 0.4766, 0.5, 0.4766, 0.5312, 0.4688, 0.5312, 0.4688, 0.3125, 0.4766, 0.3125, 0.4766, 0.375, 0.4688, 0.375, 0.4688, 0.1562, 0.4766, 0.1562, 0.4766, 0.1875, 0.4688, 0.1875, 0.4688, 0.5312, 0.4766, 0.5312, 0.4766, 0.5625, 0.4688, 0.5625, 0.4688, 0.6227, 0.4766, 0.6227, 0.4766, 0.625, 0.4688, 0.625, 0.4688, 0.4375, 0.4766, 0.4375, 0.4766, 0.5, 0.4688, 0.5, 0.4688, 0.2188, 0.4766, 0.2188, 0.4766, 0.25, 0.4688, 0.25, 0.4688, 0.25, 0.4766, 0.25, 0.4766, 0.3125, 0.4688, 0.3125, 0.4688, 0.375, 0.4766, 0.375, 0.4766, 0.4375, 0.4688, 0.4375, 0.4688, 0.5625, 0.4766, 0.5625, 0.4766, 0.5937, 0.4688, 0.5938, 0.4688, 0.1402, 0.4766, 0.1402, 0.4766, 0.1562, 0.4688, 0.1562, 0.5312, 0.1347, 0.5469, 0.1347, 0.5469, 0.1402, 0.5312, 0.1402, 0.5312, 0.5938, 0.5469, 0.5938, 0.5469, 0.6098, 0.5312, 0.6098, 0.5312, 0.1321, 0.5469, 0.1321, 0.5469, 0.1347, 0.5312, 0.1347, 0.5312, 0.6098, 0.5469, 0.6098, 0.5469, 0.6153, 0.5313, 0.6153, 0.5312, 0.6179, 0.5469, 0.6179, 0.5469, 0.6205, 0.5312, 0.6205, 0.5312, 0.1273, 0.5469, 0.1273, 0.5469, 0.1295, 0.5312, 0.1295, 0.5312, 0.1402, 0.5469, 0.1402, 0.5469, 0.1562, 0.5312, 0.1562, 0.5312, 0.5625, 0.5469, 0.5625, 0.5469, 0.5938, 0.5312, 0.5938, 0.5312, 0.2188, 0.5469, 0.2188, 0.5469, 0.25, 0.5312, 0.25, 0.5312, 0.4375, 0.5469, 0.4375, 0.5469, 0.5, 0.5312, 0.5, 0.5312, 0.6227, 0.5469, 0.6227, 0.5469, 0.625, 0.5312, 0.625, 0.5312, 0.5312, 0.5469, 0.5312, 0.5469, 0.5625, 0.5312, 0.5625, 0.5312, 0.1562, 0.5469, 0.1562, 0.5469, 0.1875, 0.5312, 0.1875, 0.5312, 0.3125, 0.5469, 0.3125, 0.5469, 0.375, 0.5312, 0.375, 0.5312, 0.5, 0.5469, 0.5, 0.5469, 0.5312, 0.5312, 0.5312, 0.5312, 0.1875, 0.5469, 0.1875, 0.5469, 0.2188, 0.5312, 0.2188, 0.5312, 0.25, 0.5469, 0.25, 0.5469, 0.3125, 0.5312, 0.3125, 0.5312, 0.375, 0.5469, 0.375, 0.5469, 0.4375, 0.5312, 0.4375, 0.4375, 0.1347, 0.4531, 0.1347, 0.4531, 0.1402, 0.4375, 0.1402, 0.4375, 0.5938, 0.4531, 0.5938, 0.4531, 0.6098, 0.4375, 0.6098, 0.4375, 0.1321, 0.4531, 0.1321, 0.4531, 0.1347, 0.4375, 0.1347, 0.4375, 0.6098, 0.4531, 0.6098, 0.4531, 0.6153, 0.4375, 0.6153, 0.4375, 0.1273, 0.4531, 0.1273, 0.4531, 0.1295, 0.4375, 0.1295, 0.4375, 0.6179, 0.4531, 0.6179, 0.4531, 0.6205, 0.4375, 0.6205, 0.4375, 0.1875, 0.4531, 0.1875, 0.4531, 0.2188, 0.4375, 0.2188, 0.4375, 0.5, 0.4531, 0.5, 0.4531, 0.5312, 0.4375, 0.5312, 0.4375, 0.3125, 0.4531, 0.3125, 0.4531, 0.375, 0.4375, 0.375, 0.4375, 0.1562, 0.4531, 0.1562, 0.4531, 0.1875, 0.4375, 0.1875, 0.4375, 0.5312, 0.4531, 0.5312, 0.4531, 0.5625, 0.4375, 0.5625, 0.4375, 0.6227, 0.4531, 0.6227, 0.4531, 0.625, 0.4375, 0.625, 0.4375, 0.4375, 0.4531, 0.4375, 0.4531, 0.5, 0.4375, 0.5, 0.4375, 0.2188, 0.4531, 0.2188, 0.4531, 0.25, 0.4375, 0.25, 0.4375, 0.25, 0.4531, 0.25, 0.4531, 0.3125, 0.4375, 0.3125, 0.4375, 0.375, 0.4531, 0.375, 0.4531, 0.4375, 0.4375, 0.4375, 0.4375, 0.5625, 0.4531, 0.5625, 0.4531, 0.5938, 0.4375, 0.5938, 0.4375, 0.1402, 0.4531, 0.1402, 0.4531, 0.1562, 0.4375, 0.1562, 0.5, 0.1347, 0.5078, 0.1347, 0.5078, 0.1402, 0.5, 0.1402, 0.5, 0.5938, 0.5078, 0.5938, 0.5078, 0.6098, 0.5, 0.6098, 0.5, 0.1321, 0.5078, 0.1321, 0.5078, 0.1347, 0.5, 0.1347, 0.5, 0.6098, 0.5078, 0.6098, 0.5078, 0.6153, 0.5, 0.6153, 0.5, 0.6179, 0.5078, 0.6179, 0.5078, 0.6205, 0.5, 0.6205, 0.5, 0.1273, 0.5078, 0.1273, 0.5078, 0.1295, 0.5, 0.1295, 0.5, 0.1402, 0.5078, 0.1402, 0.5078, 0.1562, 0.5, 0.1562, 0.5, 0.5625, 0.5078, 0.5625, 0.5078, 0.5938, 0.5, 0.5938, 0.5, 0.2188, 0.5078, 0.2188, 0.5078, 0.25, 0.5, 0.25, 0.5, 0.4375, 0.5078, 0.4375, 0.5078, 0.5, 0.5, 0.5, 0.5, 0.6227, 0.5078, 0.6227, 0.5078, 0.625, 0.5, 0.625, 0.5, 0.5312, 0.5078, 0.5312, 0.5078, 0.5625, 0.5, 0.5625, 0.5, 0.1562, 0.5078, 0.1562, 0.5078, 0.1875, 0.5, 0.1875, 0.5, 0.3125, 0.5078, 0.3125, 0.5078, 0.375, 0.5, 0.375, 0.5, 0.5, 0.5078, 0.5, 0.5078, 0.5312, 0.5, 0.5312, 0.5, 0.1875, 0.5078, 0.1875, 0.5078, 0.2188, 0.5, 0.2188, 0.5, 0.25, 0.5078, 0.25, 0.5078, 0.3125, 0.5, 0.3125, 0.5, 0.375, 0.5078, 0.375, 0.5078, 0.4375, 0.5, 0.4375, 0.4844, 0.1347, 0.4922, 0.1347, 0.4922, 0.1402, 0.4844, 0.1402, 0.4844, 0.5938, 0.4922, 0.5938, 0.4922, 0.6098, 0.4844, 0.6098, 0.4844, 0.1321, 0.4922, 0.1321, 0.4922, 0.1347, 0.4844, 0.1347, 0.4844, 0.6098, 0.4922, 0.6098, 0.4922, 0.6153, 0.4844, 0.6153, 0.4844, 0.6179, 0.4922, 0.6179, 0.4922, 0.6205, 0.4844, 0.6205, 0.4844, 0.1273, 0.4922, 0.1273, 0.4922, 0.1295, 0.4844, 0.1295, 0.4844, 0.1402, 0.4922, 0.1402, 0.4922, 0.1562, 0.4844, 0.1562, 0.4844, 0.5625, 0.4922, 0.5625, 0.4922, 0.5938, 0.4844, 0.5938, 0.4844, 0.375, 0.4922, 0.375, 0.4922, 0.4375, 0.4844, 0.4375, 0.4844, 0.25, 0.4922, 0.25, 0.4922, 0.3125, 0.4844, 0.3125, 0.4844, 0.2188, 0.4922, 0.2188, 0.4922, 0.25, 0.4844, 0.25, 0.4844, 0.4375, 0.4922, 0.4375, 0.4922, 0.5, 0.4844, 0.5, 0.4844, 0.6227, 0.4922, 0.6227, 0.4922, 0.625, 0.4844, 0.625, 0.4844, 0.5312, 0.4922, 0.5312, 0.4922, 0.5625, 0.4844, 0.5625, 0.4844, 0.1562, 0.4922, 0.1562, 0.4922, 0.1875, 0.4844, 0.1875, 0.4844, 0.3125, 0.4922, 0.3125, 0.4922, 0.375, 0.4844, 0.375, 0.4844, 0.5, 0.4922, 0.5, 0.4922, 0.5312, 0.4844, 0.5312, 0.4844, 0.1875, 0.4922, 0.1875, 0.4922, 0.2188, 0.4844, 0.2188, 0.4844, 0.6205, 0.4922, 0.6205, 0.4922, 0.6227, 0.4844, 0.6227, 0.4844, 0.125, 0.4922, 0.125, 0.4922, 0.1273, 0.4844, 0.1273, 0.5, 0.6205, 0.5078, 0.6205, 0.5078, 0.6227, 0.5, 0.6227, 0.5, 0.125, 0.5078, 0.125, 0.5078, 0.1273, 0.5, 0.1273, 0.4375, 0.6205, 0.4531, 0.6205, 0.4531, 0.6227, 0.4375, 0.6227, 0.4375, 0.125, 0.4531, 0.125, 0.4531, 0.1273, 0.4375, 0.1273, 0.5312, 0.6205, 0.5469, 0.6205, 0.5469, 0.6227, 0.5312, 0.6227, 0.5312, 0.125, 0.5469, 0.125, 0.5469, 0.1273, 0.5312, 0.1273, 0.4688, 0.6205, 0.4766, 0.6205, 0.4766, 0.6227, 0.4688, 0.6227, 0.4688, 0.125, 0.4766, 0.125, 0.4766, 0.1273, 0.4688, 0.1273, 0.5156, 0.6205, 0.524, 0.6205, 0.524, 0.6227, 0.5156, 0.6227, 0.5156, 0.125, 0.524, 0.125, 0.524, 0.1273, 0.5156, 0.1273, 0.375, 0.125, 0.4375, 0.125, 0.4375, 0.1273, 0.375, 0.1273, 0.5469, 0.125, 0.5625, 0.125, 0.5625, 0.1273, 0.5469, 0.1273, 0.4922, 0.125, 0.5, 0.125, 0.5, 0.1273, 0.4922, 0.1273, 0.5625, 0.125, 0.625, 0.125, 0.625, 0.1273, 0.5625, 0.1273, 0.4531, 0.125, 0.4688, 0.125, 0.4688, 0.1273, 0.4531, 0.1273, 0.524, 0.125, 0.5312, 0.125, 0.5312, 0.1273, 0.524, 0.1273, 0.5078, 0.125, 0.5156, 0.125, 0.5156, 0.1273, 0.5078, 0.1273, 0.4766, 0.125, 0.4844, 0.125, 0.4844, 0.1273, 0.4766, 0.1273, 0.4766, 0.6205, 0.4844, 0.6205, 0.4844, 0.6227, 0.4766, 0.6227, 0.5078, 0.6205, 0.5156, 0.6205, 0.5156, 0.6227, 0.5078, 0.6227, 0.524, 0.6205, 0.5312, 0.6205, 0.5312, 0.6227, 0.524, 0.6227, 0.4531, 0.6205, 0.4688, 0.6205, 0.4688, 0.6227, 0.4531, 0.6227, 0.375, 0.6205, 0.4375, 0.6205, 0.4375, 0.6227, 0.375, 0.6227, 0.5469, 0.6205, 0.5625, 0.6205, 0.5625, 0.6227, 0.5469, 0.6227, 0.25, 0.6205, 0.3125, 0.6205, 0.3125, 0.6227, 0.25, 0.6227, 0.625, 0.6205, 0.6875, 0.6205, 0.6875, 0.6227, 0.625, 0.6227, 0.75, 0.6205, 0.8125, 0.6205, 0.8125, 0.6227, 0.75, 0.6227, 0.125, 0.6205, 0.1875, 0.6205, 0.1875, 0.6227, 0.125, 0.6227, 0.4922, 0.6205, 0.5, 0.6205, 0.5, 0.6227, 0.4922, 0.6227, 0.1875, 0.6205, 0.25, 0.6205, 0.25, 0.6227, 0.1875, 0.6227, 0.6875, 0.6205, 0.75, 0.6205, 0.75, 0.6227, 0.6875, 0.6227, 0.8125, 0.6205, 0.875, 0.6205, 0.875, 0.6227, 0.8125, 0.6227, 0.3125, 0.6205, 0.375, 0.6205, 0.375, 0.6227, 0.3125, 0.6227, 0.5625, 0.6205, 0.625, 0.6205, 0.625, 0.6227, 0.5625, 0.6227, 0.4844, 0.6153, 0.4922, 0.6153, 0.4922, 0.6179, 0.4844, 0.6179, 0.4844, 0.1295, 0.4922, 0.1295, 0.4922, 0.1321, 0.4844, 0.1321, 0.5, 0.6153, 0.5078, 0.6153, 0.5078, 0.6179, 0.5, 0.6179, 0.5, 0.1295, 0.5078, 0.1295, 0.5078, 0.1321, 0.5, 0.1321, 0.4375, 0.6153, 0.4531, 0.6153, 0.4531, 0.6179, 0.4375, 0.6179, 0.4375, 0.1295, 0.4531, 0.1295, 0.4531, 0.1321, 0.4375, 0.1321, 0.5313, 0.6153, 0.5469, 0.6153, 0.5469, 0.6179, 0.5312, 0.6179, 0.5312, 0.1295, 0.5469, 0.1295, 0.5469, 0.1321, 0.5312, 0.1321, 0.4688, 0.6153, 0.4766, 0.6153, 0.4766, 0.6179, 0.4688, 0.6179, 0.4688, 0.1295, 0.4766, 0.1295, 0.4766, 0.1321, 0.4688, 0.1321, 0.5156, 0.6153, 0.524, 0.6153, 0.524, 0.6179, 0.5156, 0.6179, 0.5156, 0.1295, 0.524, 0.1295, 0.524, 0.1321, 0.5156, 0.1321, 0.375, 0.1295, 0.4375, 0.1295, 0.4375, 0.1321, 0.375, 0.1321, 0.5469, 0.1295, 0.5625, 0.1295, 0.5625, 0.1321, 0.5469, 0.1321, 0.4922, 0.1295, 0.5, 0.1295, 0.5, 0.1321, 0.4922, 0.1321, 0.5625, 0.1295, 0.625, 0.1295, 0.625, 0.1321, 0.5625, 0.1321, 0.4531, 0.1295, 0.4688, 0.1295, 0.4688, 0.1321, 0.4531, 0.1321, 0.524, 0.1295, 0.5312, 0.1295, 0.5312, 0.1321, 0.524, 0.1321, 0.5078, 0.1295, 0.5156, 0.1295, 0.5156, 0.1321, 0.5078, 0.1321, 0.4766, 0.1295, 0.4844, 0.1295, 0.4844, 0.1321, 0.4766, 0.1321, 0.5625, 0.6153, 0.625, 0.6153, 0.625, 0.6179, 0.5625, 0.6179, 0.3125, 0.6153, 0.375, 0.6153, 0.375, 0.6179, 0.3125, 0.6179, 0.8125, 0.6153, 0.875, 0.6153, 0.875, 0.6179, 0.8125, 0.6179, 0.6875, 0.6153, 0.75, 0.6153, 0.75, 0.6179, 0.6875, 0.6179, 0.1875, 0.6153, 0.25, 0.6153, 0.25, 0.6179, 0.1875, 0.6179, 0.4922, 0.6153, 0.5, 0.6153, 0.5, 0.6179, 0.4922, 0.6179, 0.125, 0.6153, 0.1875, 0.6153, 0.1875, 0.6179, 0.125, 0.6179, 0.75, 0.6153, 0.8125, 0.6153, 0.8125, 0.6179, 0.75, 0.6179, 0.625, 0.6153, 0.6875, 0.6153, 0.6875, 0.6179, 0.625, 0.6179, 0.25, 0.6153, 0.3125, 0.6153, 0.3125, 0.6179, 0.25, 0.6179, 0.5469, 0.6153, 0.5625, 0.6153, 0.5625, 0.6179, 0.5469, 0.6179, 0.375, 0.6153, 0.4375, 0.6153, 0.4375, 0.6179, 0.375, 0.6179, 0.4531, 0.6153, 0.4688, 0.6153, 0.4688, 0.6179, 0.4531, 0.6179, 0.524, 0.6153, 0.5313, 0.6153, 0.5312, 0.6179, 0.524, 0.6179, 0.5078, 0.6153, 0.5156, 0.6153, 0.5156, 0.6179, 0.5078, 0.6179, 0.4766, 0.6153, 0.4844, 0.6153, 0.4844, 0.6179, 0.4766, 0.6179])
me_cube.materials.append(mat_material)
me_cube.use_mirror_vertex_groups = False
me_cube.update()

# ---- objects
ob_cube = bpy.data.objects.new('Cube', me_cube)
ob_light = bpy.data.objects.new('Light', light_light)
ob_camera = bpy.data.objects.new('Camera', cam_camera)

# ---- transforms, parenting, visibility, modifiers, constraints
ob_cube.location = (0.0, 0.0, 0.0)
ob_cube.lock_rotations_4d = False
ob_cube.empty_display_type = 'ARROWS'
ob_cube.lineart.crease_threshold = 0.0
_m = ob_cube.modifiers.new('Mirror', 'MIRROR')
_m.use_axis = (False, True, False)
ob_light.location = (4.076, 1.005, 5.904)
ob_light.rotation_euler = (0.6503, 0.05522, 1.866)
ob_light.lock_rotations_4d = False
ob_light.empty_display_type = 'ARROWS'
ob_light.color = (0.0, 0.0, 0.0, 0.0)
ob_light.lineart.crease_threshold = 0.0
ob_camera.location = (7.359, -6.926, 4.958)
ob_camera.rotation_euler = (1.109, 0.0, 0.8149)
ob_camera.lock_rotations_4d = False
ob_camera.empty_display_type = 'ARROWS'
ob_camera.color = (0.0, 0.0, 0.0, 0.0)
ob_camera.display_type = 'WIRE'
ob_camera.lineart.crease_threshold = 0.0

# ---- collection membership
col_collection.objects.link(ob_cube)
col_collection.objects.link(ob_light)
col_collection.objects.link(ob_camera)

# ---- scene / render settings (as saved in the file)
scene.camera = ob_camera
scene.frame_start = 1; scene.frame_end = 250; scene.frame_set(1)
scene.render.engine = 'BLENDER_EEVEE_NEXT'
scene.render.bake_bias = 0.0
scene.render.bake_samples = 0
bpy.context.view_layer.update()
